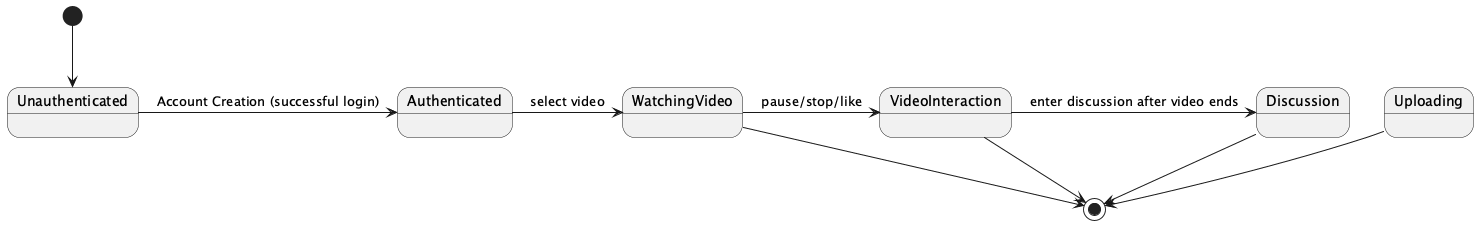

The diagram above was rendered by PlantUML. Its source (embedded in the PNG):
@startuml
[*] --> Unauthenticated
Unauthenticated -> Authenticated : Account Creation (successful login)
Authenticated -> WatchingVideo : select video
WatchingVideo -> VideoInteraction : pause/stop/like
VideoInteraction -> Discussion : enter discussion after video ends
Uploading --> [*]
WatchingVideo --> [*]
VideoInteraction --> [*]
Discussion --> [*]
@enduml